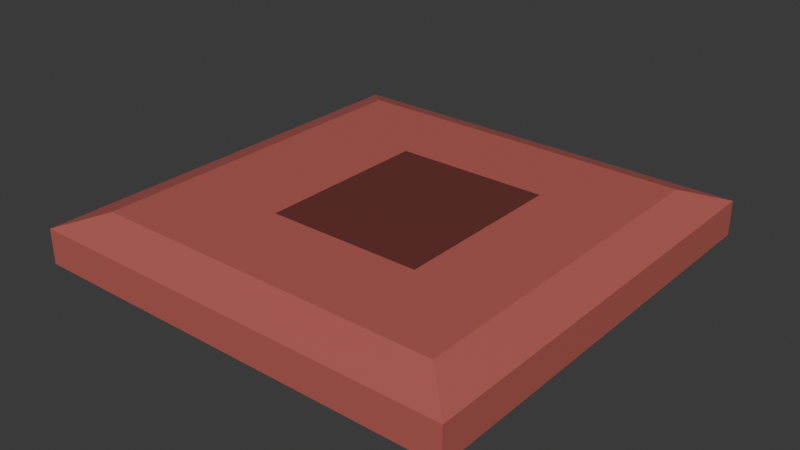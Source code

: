 # Source: redpressure_plate.blend  (saved by Blender 5.0.118; exported with 4.5.12 LTS)
import bpy
from mathutils import Matrix  # noqa: F401  (used for matrix-valued properties, if any)

bpy.ops.wm.read_factory_settings(use_empty=True)
scene = bpy.context.scene
scene.name = 'Scene'

# ---- collections
col_collection = bpy.data.collections.new('Collection'); scene.collection.children.link(col_collection)

# ---- materials (node trees are filled in below, after node groups)
mat_material = bpy.data.materials.new('Material')
mat_material.alpha_threshold = 0.0
mat_material.use_backface_culling_lightprobe_volume = False
mat_material.roughness = 0.5
mat_material.line_color = (0.0, 0.0, 0.0, 1.0)
mat_material_001 = bpy.data.materials.new('Material.001')

# ---- material node trees
mat_material.use_nodes = True; mat_material.node_tree.nodes.clear()
_N = mat_material.node_tree.nodes; _L = mat_material.node_tree.links
n0 = _N.new('ShaderNodeOutputMaterial'); n0.name = 'Material Output'; n0.location = (200, 100)
n1 = _N.new('ShaderNodeBsdfPrincipled'); n1.name = 'Principled BSDF'; n1.location = (-200, 100)
n1.inputs[0].default_value = (0.4852, 0.117, 0.09759, 1.0)
_L.new(n1.outputs[0], n0.inputs[0])
n0.is_active_output = True
mat_material_001.use_nodes = True; mat_material_001.node_tree.nodes.clear()
_N = mat_material_001.node_tree.nodes; _L = mat_material_001.node_tree.links
n0 = _N.new('ShaderNodeBsdfPrincipled'); n0.name = 'Principled BSDF'; n0.location = (-200, 100)
n0.inputs[0].default_value = (0.1529, 0.0356, 0.0319, 1.0)
n1 = _N.new('ShaderNodeOutputMaterial'); n1.name = 'Material Output'; n1.location = (200, 100)
_L.new(n0.outputs[0], n1.inputs[0])
n1.is_active_output = True

# ---- world
world_world = bpy.data.worlds.new('World'); scene.world = world_world
world_world.use_nodes = True; world_world.node_tree.nodes.clear()
_N = world_world.node_tree.nodes; _L = world_world.node_tree.links
n0 = _N.new('ShaderNodeOutputWorld'); n0.name = 'World Output'; n0.location = (200, 100)
n1 = _N.new('ShaderNodeBackground'); n1.name = 'Background'; n1.location = (-200, 100)
n1.inputs[0].default_value = (0.05088, 0.05088, 0.05088, 1.0)
_L.new(n1.outputs[0], n0.inputs[0])
n0.is_active_output = True
world_world.color = (0.05088, 0.05088, 0.05088)
world_world.sun_shadow_jitter_overblur = 0.0

# ---- meshes
me_cube = bpy.data.meshes.new('Cube')
me_cube.from_pydata([(1.0, 1.0, -1.178), (1.0, -1.0, -1.178), (-1.0, 1.0, -1.178), (-1.0, -1.0, -1.178), (1.0, 1.0, 0.6435), (1.0, -1.0, 0.6435), (-1.0, 1.0, 0.6435), (-1.0, -1.0, 0.6435), (0.8218, 0.8218, 1.369), (0.8218, -0.8219, 1.369), (-0.8218, 0.8218, 1.369), (-0.8218, -0.8219, 1.369), (-1.609e-06, -0.8219, 1.369), (0.8218, -2.015e-05, 1.369), (-0.8218, -2.015e-05, 1.369), (-1.609e-06, 0.8218, 1.369), (-1.609e-06, -2.015e-05, 1.369), (-0.4109, -0.8219, 1.369), (0.8218, -0.4109, 1.369), (-0.8218, 0.4109, 1.369), (0.4109, 0.8218, 1.369), (0.4109, -0.8219, 1.369), (0.8218, 0.4109, 1.369), (-0.8218, -0.4109, 1.369), (-0.4109, 0.8218, 1.369), (-1.609e-06, 0.4109, 1.369), (-1.609e-06, -0.4109, 1.369), (-0.4109, -2.015e-05, 1.369), (0.4109, -2.015e-05, 1.369), (0.4109, -0.4109, 1.369), (-0.4109, -0.4109, 1.369), (-0.4109, 0.4109, 1.369), (0.4109, 0.4109, 1.369), (-0.6164, -0.8219, 1.369), (0.8218, -0.6164, 1.369), (-0.8218, 0.6164, 1.369), (0.6164, 0.8218, 1.369), (0.2055, -0.8219, 1.369), (0.8218, 0.2054, 1.369), (-0.8218, -0.2055, 1.369), (-0.2055, 0.8218, 1.369), (-1.609e-06, 0.6164, 1.369), (-1.609e-06, -0.2055, 1.369), (-0.6164, -2.015e-05, 1.369), (0.2055, -2.015e-05, 1.369), (-0.2055, -0.8219, 1.369), (0.8218, -0.2055, 1.369), (-0.8218, 0.2054, 1.369), (0.2055, 0.8218, 1.369), (0.6164, -0.8219, 1.369), (0.8218, 0.6164, 1.369), (-0.8218, -0.6164, 1.369), (-0.6164, 0.8218, 1.369), (-1.609e-06, 0.2054, 1.369), (-1.609e-06, -0.6164, 1.369), (-0.2055, -2.015e-05, 1.369), (0.6164, -2.015e-05, 1.369), (0.4109, -0.2055, 1.369), (0.4109, -0.6164, 1.369), (0.2055, -0.4109, 1.369), (0.6164, -0.4109, 1.369), (-0.4109, -0.2055, 1.369), (-0.4109, -0.6164, 1.369), (-0.6164, -0.4109, 1.369), (-0.2055, -0.4109, 1.369), (-0.4109, 0.6164, 1.369), (-0.4109, 0.2054, 1.369), (-0.6164, 0.4109, 1.369), (-0.2055, 0.4109, 1.369), (0.4109, 0.6164, 1.369), (0.4109, 0.2054, 1.369), (0.2055, 0.4109, 1.369), (0.6164, 0.4109, 1.369), (0.6164, 0.2054, 1.369), (0.2055, 0.2054, 1.369), (0.2055, 0.6164, 1.369), (-0.2055, 0.2054, 1.369), (-0.6164, 0.2054, 1.369), (-0.6164, 0.6164, 1.369), (-0.2055, -0.6164, 1.369), (-0.6164, -0.6164, 1.369), (-0.6164, -0.2055, 1.369), (0.6164, -0.6164, 1.369), (0.2055, -0.6164, 1.369), (0.2055, -0.2055, 1.369), (0.6164, -0.2055, 1.369), (-0.2055, -0.2055, 1.369), (-0.2055, 0.6164, 1.369), (0.6164, 0.6164, 1.369), (-0.7191, -0.8219, 1.369), (0.8218, -0.7191, 1.369), (-0.8218, 0.7191, 1.369), (0.7191, 0.8218, 1.369), (0.1027, -0.8219, 1.369), (0.8218, 0.1027, 1.369), (-0.8218, -0.1028, 1.369), (-0.1027, 0.8218, 1.369), (-1.609e-06, 0.7191, 1.369), (-1.609e-06, -0.1028, 1.369), (-0.7191, -2.015e-05, 1.369), (0.1027, -2.015e-05, 1.369), (-0.3082, -0.8219, 1.369), (0.8218, -0.3082, 1.369), (-0.8218, 0.3082, 1.369), (0.3082, 0.8218, 1.369), (0.5137, -0.8219, 1.369), (0.8218, 0.5136, 1.369), (-0.8218, -0.5137, 1.369), (-0.5137, 0.8218, 1.369), (-1.609e-06, 0.3082, 1.369), (-1.609e-06, -0.5137, 1.369), (-0.3082, -2.015e-05, 1.369), (0.5137, -2.015e-05, 1.369), (0.4109, -0.1028, 1.369), (0.4109, -0.5137, 1.369), (0.1027, -0.4109, 1.369), (0.5137, -0.4109, 1.369), (-0.4109, -0.1028, 1.369), (-0.4109, -0.5137, 1.369), (-0.7191, -0.4109, 1.369), (-0.3082, -0.4109, 1.369), (-0.4109, 0.7191, 1.369), (-0.4109, 0.3082, 1.369), (-0.7191, 0.4109, 1.369), (-0.3082, 0.4109, 1.369), (0.4109, 0.7191, 1.369), (0.4109, 0.3082, 1.369), (0.1027, 0.4109, 1.369), (0.5137, 0.4109, 1.369), (-0.5137, -0.8219, 1.369), (0.8218, -0.5137, 1.369), (-0.8218, 0.5136, 1.369), (0.5137, 0.8218, 1.369), (0.3082, -0.8219, 1.369), (0.8218, 0.3082, 1.369), (-0.8218, -0.3082, 1.369), (-0.3082, 0.8218, 1.369), (-1.609e-06, 0.5136, 1.369), (-1.609e-06, -0.3082, 1.369), (-0.5137, -2.015e-05, 1.369), (0.3082, -2.015e-05, 1.369), (-0.1027, -0.8219, 1.369), (0.8218, -0.1028, 1.369), (-0.8218, 0.1027, 1.369), (0.1027, 0.8218, 1.369), (0.7191, -0.8219, 1.369), (0.8218, 0.7191, 1.369), (-0.8218, -0.7191, 1.369), (-0.7191, 0.8218, 1.369), (-1.609e-06, 0.1027, 1.369), (-1.609e-06, -0.7191, 1.369), (-0.1027, -2.015e-05, 1.369), (0.7191, -2.015e-05, 1.369), (0.4109, -0.3082, 1.369), (0.4109, -0.7191, 1.369), (0.3082, -0.4109, 1.369), (0.7191, -0.4109, 1.369), (-0.4109, -0.3082, 1.369), (-0.4109, -0.7191, 1.369), (-0.5137, -0.4109, 1.369), (-0.1027, -0.4109, 1.369), (-0.4109, 0.5136, 1.369), (-0.4109, 0.1027, 1.369), (-0.5137, 0.4109, 1.369), (-0.1027, 0.4109, 1.369), (0.4109, 0.5136, 1.369), (0.4109, 0.1027, 1.369), (0.3082, 0.4109, 1.369), (0.7191, 0.4109, 1.369), (0.6164, 0.3082, 1.369), (0.6164, 0.1027, 1.369), (0.5137, 0.2054, 1.369), (0.7191, 0.2054, 1.369), (0.2055, 0.3082, 1.369), (0.2055, 0.1027, 1.369), (0.1027, 0.2054, 1.369), (0.3082, 0.2054, 1.369), (0.2055, 0.7191, 1.369), (0.2055, 0.5136, 1.369), (0.1027, 0.6164, 1.369), (0.3082, 0.6164, 1.369), (-0.2055, 0.3082, 1.369), (-0.2055, 0.1027, 1.369), (-0.3082, 0.2054, 1.369), (-0.1027, 0.2054, 1.369), (-0.6164, 0.3082, 1.369), (-0.6164, 0.1027, 1.369), (-0.7191, 0.2054, 1.369), (-0.5137, 0.2054, 1.369), (-0.6164, 0.7191, 1.369), (-0.6164, 0.5136, 1.369), (-0.7191, 0.6164, 1.369), (-0.5137, 0.6164, 1.369), (-0.2055, -0.5137, 1.369), (-0.2055, -0.7191, 1.369), (-0.3082, -0.6164, 1.369), (-0.1027, -0.6164, 1.369), (-0.6164, -0.5137, 1.369), (-0.6164, -0.7191, 1.369), (-0.7191, -0.6164, 1.369), (-0.5137, -0.6164, 1.369), (-0.6164, -0.1028, 1.369), (-0.6164, -0.3082, 1.369), (-0.7191, -0.2055, 1.369), (-0.5137, -0.2055, 1.369), (0.6164, -0.5137, 1.369), (0.6164, -0.7191, 1.369), (0.5137, -0.6164, 1.369), (0.7191, -0.6164, 1.369), (0.2055, -0.5137, 1.369), (0.2055, -0.7191, 1.369), (0.1027, -0.6164, 1.369), (0.3082, -0.6164, 1.369), (0.2055, -0.1028, 1.369), (0.2055, -0.3082, 1.369), (0.1027, -0.2055, 1.369), (0.3082, -0.2055, 1.369), (0.6164, -0.1028, 1.369), (0.6164, -0.3082, 1.369), (0.5137, -0.2055, 1.369), (0.7191, -0.2055, 1.369), (-0.2055, -0.1028, 1.369), (-0.2055, -0.3082, 1.369), (-0.3082, -0.2055, 1.369), (-0.1027, -0.2055, 1.369), (-0.2055, 0.7191, 1.369), (-0.2055, 0.5136, 1.369), (-0.3082, 0.6164, 1.369), (-0.1027, 0.6164, 1.369), (0.6164, 0.7191, 1.369), (0.6164, 0.5136, 1.369), (0.5137, 0.6164, 1.369), (0.7191, 0.6164, 1.369), (0.7191, 0.5136, 1.369), (0.5137, 0.5136, 1.369), (0.5137, 0.7191, 1.369), (-0.1027, 0.5136, 1.369), (-0.3082, 0.5136, 1.369), (-0.3082, 0.7191, 1.369), (-0.1027, -0.3082, 1.369), (-0.3082, -0.3082, 1.369), (-0.3082, -0.1028, 1.369), (0.7191, -0.3082, 1.369), (0.5137, -0.3082, 1.369), (0.5137, -0.1028, 1.369), (0.3082, -0.3082, 1.369), (0.1027, -0.3082, 1.369), (0.1027, -0.1028, 1.369), (0.3082, -0.7191, 1.369), (0.1027, -0.7191, 1.369), (0.1027, -0.5137, 1.369), (0.7191, -0.7191, 1.369), (0.5137, -0.7191, 1.369), (0.5137, -0.5137, 1.369), (-0.5137, -0.3082, 1.369), (-0.7191, -0.3082, 1.369), (-0.7191, -0.1028, 1.369), (-0.5137, -0.7191, 1.369), (-0.7191, -0.7191, 1.369), (-0.7191, -0.5137, 1.369), (-0.1027, -0.7191, 1.369), (-0.3082, -0.7191, 1.369), (-0.3082, -0.5137, 1.369), (-0.5137, 0.5136, 1.369), (-0.7191, 0.5136, 1.369), (-0.7191, 0.7191, 1.369), (-0.5137, 0.1027, 1.369), (-0.7191, 0.1027, 1.369), (-0.7191, 0.3082, 1.369), (-0.1027, 0.1027, 1.369), (-0.3082, 0.1027, 1.369), (-0.3082, 0.3082, 1.369), (0.3082, 0.5136, 1.369), (0.1027, 0.5136, 1.369), (0.1027, 0.7191, 1.369), (0.3082, 0.1027, 1.369), (0.1027, 0.1027, 1.369), (0.1027, 0.3082, 1.369), (0.7191, 0.1027, 1.369), (0.5137, 0.1027, 1.369), (0.5137, 0.3082, 1.369), (0.7191, 0.3082, 1.369), (0.3082, 0.3082, 1.369), (0.3082, 0.7191, 1.369), (-0.1027, 0.3082, 1.369), (-0.5137, 0.3082, 1.369), (-0.5137, 0.7191, 1.369), (-0.1027, -0.5137, 1.369), (-0.5137, -0.5137, 1.369), (-0.5137, -0.1028, 1.369), (0.7191, -0.5137, 1.369), (0.3082, -0.5137, 1.369), (0.3082, -0.1028, 1.369), (0.7191, -0.1028, 1.369), (-0.1027, -0.1028, 1.369), (-0.1027, 0.7191, 1.369), (0.7191, 0.7191, 1.369)], [], [(2, 0, 1, 3), (9, 145, 49, 105, 21, 133, 37, 93, 12, 141, 45, 101, 17, 129, 33, 89, 11, 7, 5), (8, 146, 50, 106, 22, 134, 38, 94, 13, 142, 46, 102, 18, 130, 34, 90, 9, 5, 4), (11, 147, 51, 107, 23, 135, 39, 95, 14, 143, 47, 103, 19, 131, 35, 91, 10, 6, 7), (10, 148, 52, 108, 24, 136, 40, 96, 15, 144, 48, 104, 20, 132, 36, 92, 8, 4, 6), (2, 6, 4, 0), (0, 4, 5, 1), (296, 146, 8, 92), (1, 5, 7, 3), (3, 7, 6, 2), (295, 97, 15, 96), (294, 98, 16, 151), (293, 142, 13, 152), (292, 113, 28, 140), (291, 114, 29, 155), (290, 130, 18, 156), (289, 117, 27, 139), (288, 118, 30, 159), (287, 110, 26, 160), (286, 121, 24, 108), (285, 122, 31, 163), (284, 109, 25, 164), (283, 125, 20, 104), (282, 126, 32, 167), (281, 134, 22, 168), (280, 169, 72, 128), (279, 170, 73, 171), (278, 94, 38, 172), (277, 173, 71, 127), (276, 174, 74, 175), (275, 166, 70, 176), (274, 177, 48, 144), (273, 178, 75, 179), (272, 165, 69, 180), (271, 181, 68, 124), (270, 182, 76, 183), (269, 149, 53, 184), (268, 185, 67, 123), (267, 186, 77, 187), (266, 162, 66, 188), (265, 189, 52, 148), (264, 190, 78, 191), (263, 161, 65, 192), (262, 193, 64, 120), (261, 194, 79, 195), (260, 150, 54, 196), (259, 197, 63, 119), (258, 198, 80, 199), (257, 158, 62, 200), (256, 201, 43, 99), (255, 202, 81, 203), (254, 157, 61, 204), (253, 205, 60, 116), (252, 206, 82, 207), (251, 90, 34, 208), (250, 209, 59, 115), (249, 210, 83, 211), (248, 154, 58, 212), (247, 213, 44, 100), (246, 214, 84, 215), (245, 153, 57, 216), (244, 217, 56, 112), (243, 218, 85, 219), (242, 102, 46, 220), (241, 221, 55, 111), (240, 222, 86, 223), (239, 138, 42, 224), (238, 225, 40, 136), (237, 226, 87, 227), (236, 137, 41, 228), (235, 229, 36, 132), (234, 230, 88, 231), (233, 106, 50, 232), (230, 233, 232, 88), (72, 168, 233, 230), (168, 22, 106, 233), (165, 234, 231, 69), (32, 128, 234, 165), (128, 72, 230, 234), (125, 235, 132, 20), (69, 231, 235, 125), (231, 88, 229, 235), (226, 236, 228, 87), (68, 164, 236, 226), (164, 25, 137, 236), (161, 237, 227, 65), (31, 124, 237, 161), (124, 68, 226, 237), (121, 238, 136, 24), (65, 227, 238, 121), (227, 87, 225, 238), (222, 239, 224, 86), (64, 160, 239, 222), (160, 26, 138, 239), (157, 240, 223, 61), (30, 120, 240, 157), (120, 64, 222, 240), (117, 241, 111, 27), (61, 223, 241, 117), (223, 86, 221, 241), (218, 242, 220, 85), (60, 156, 242, 218), (156, 18, 102, 242), (153, 243, 219, 57), (29, 116, 243, 153), (116, 60, 218, 243), (113, 244, 112, 28), (57, 219, 244, 113), (219, 85, 217, 244), (214, 245, 216, 84), (59, 155, 245, 214), (155, 29, 153, 245), (138, 246, 215, 42), (26, 115, 246, 138), (115, 59, 214, 246), (98, 247, 100, 16), (42, 215, 247, 98), (215, 84, 213, 247), (210, 248, 212, 83), (37, 133, 248, 210), (133, 21, 154, 248), (150, 249, 211, 54), (12, 93, 249, 150), (93, 37, 210, 249), (110, 250, 115, 26), (54, 211, 250, 110), (211, 83, 209, 250), (206, 251, 208, 82), (49, 145, 251, 206), (145, 9, 90, 251), (154, 252, 207, 58), (21, 105, 252, 154), (105, 49, 206, 252), (114, 253, 116, 29), (58, 207, 253, 114), (207, 82, 205, 253), (202, 254, 204, 81), (63, 159, 254, 202), (159, 30, 157, 254), (135, 255, 203, 39), (23, 119, 255, 135), (119, 63, 202, 255), (95, 256, 99, 14), (39, 203, 256, 95), (203, 81, 201, 256), (198, 257, 200, 80), (33, 129, 257, 198), (129, 17, 158, 257), (147, 258, 199, 51), (11, 89, 258, 147), (89, 33, 198, 258), (107, 259, 119, 23), (51, 199, 259, 107), (199, 80, 197, 259), (194, 260, 196, 79), (45, 141, 260, 194), (141, 12, 150, 260), (158, 261, 195, 62), (17, 101, 261, 158), (101, 45, 194, 261), (118, 262, 120, 30), (62, 195, 262, 118), (195, 79, 193, 262), (190, 263, 192, 78), (67, 163, 263, 190), (163, 31, 161, 263), (131, 264, 191, 35), (19, 123, 264, 131), (123, 67, 190, 264), (91, 265, 148, 10), (35, 191, 265, 91), (191, 78, 189, 265), (186, 266, 188, 77), (43, 139, 266, 186), (139, 27, 162, 266), (143, 267, 187, 47), (14, 99, 267, 143), (99, 43, 186, 267), (103, 268, 123, 19), (47, 187, 268, 103), (187, 77, 185, 268), (182, 269, 184, 76), (55, 151, 269, 182), (151, 16, 149, 269), (162, 270, 183, 66), (27, 111, 270, 162), (111, 55, 182, 270), (122, 271, 124, 31), (66, 183, 271, 122), (183, 76, 181, 271), (178, 272, 180, 75), (71, 167, 272, 178), (167, 32, 165, 272), (137, 273, 179, 41), (25, 127, 273, 137), (127, 71, 178, 273), (97, 274, 144, 15), (41, 179, 274, 97), (179, 75, 177, 274), (174, 275, 176, 74), (44, 140, 275, 174), (140, 28, 166, 275), (149, 276, 175, 53), (16, 100, 276, 149), (100, 44, 174, 276), (109, 277, 127, 25), (53, 175, 277, 109), (175, 74, 173, 277), (170, 278, 172, 73), (56, 152, 278, 170), (152, 13, 94, 278), (166, 279, 171, 70), (28, 112, 279, 166), (112, 56, 170, 279), (126, 280, 128, 32), (70, 171, 280, 126), (171, 73, 169, 280), (169, 281, 168, 72), (73, 172, 281, 169), (172, 38, 134, 281), (173, 282, 167, 71), (74, 176, 282, 173), (176, 70, 126, 282), (177, 283, 104, 48), (75, 180, 283, 177), (180, 69, 125, 283), (181, 284, 164, 68), (76, 184, 284, 181), (184, 53, 109, 284), (185, 285, 163, 67), (77, 188, 285, 185), (188, 66, 122, 285), (189, 286, 108, 52), (78, 192, 286, 189), (192, 65, 121, 286), (193, 287, 160, 64), (79, 196, 287, 193), (196, 54, 110, 287), (197, 288, 159, 63), (80, 200, 288, 197), (200, 62, 118, 288), (201, 289, 139, 43), (81, 204, 289, 201), (204, 61, 117, 289), (205, 290, 156, 60), (82, 208, 290, 205), (208, 34, 130, 290), (209, 291, 155, 59), (83, 212, 291, 209), (212, 58, 114, 291), (213, 292, 140, 44), (84, 216, 292, 213), (216, 57, 113, 292), (217, 293, 152, 56), (85, 220, 293, 217), (220, 46, 142, 293), (221, 294, 151, 55), (86, 224, 294, 221), (224, 42, 98, 294), (225, 295, 96, 40), (87, 228, 295, 225), (228, 41, 97, 295), (229, 296, 92, 36), (88, 232, 296, 229), (232, 50, 146, 296)])
me_cube.polygons.foreach_set('material_index', [0, 0, 0, 0, 0, 0, 0, 0, 0, 0, 0, 1, 0, 1, 0, 0, 0, 0, 0, 0, 0, 1, 0, 1, 0, 0, 0, 0, 1, 1, 1, 0, 0, 0, 1, 1, 1, 0, 0, 0, 0, 0, 0, 0, 0, 0, 0, 0, 0, 0, 0, 0, 0, 0, 0, 0, 0, 0, 1, 1, 1, 0, 0, 0, 1, 1, 1, 0, 0, 0, 0, 0, 0, 0, 0, 0, 0, 0, 0, 0, 0, 0, 0, 0, 0, 0, 0, 0, 0, 0, 0, 1, 1, 1, 0, 0, 1, 0, 0, 1, 0, 0, 0, 0, 0, 0, 0, 0, 0, 1, 1, 1, 1, 1, 1, 1, 1, 1, 0, 0, 0, 0, 0, 0, 0, 0, 0, 0, 0, 0, 0, 0, 0, 0, 0, 0, 0, 0, 0, 0, 0, 0, 0, 0, 0, 0, 0, 0, 0, 0, 0, 0, 0, 0, 0, 0, 0, 0, 0, 0, 0, 0, 0, 0, 0, 0, 0, 0, 0, 0, 0, 0, 0, 0, 0, 0, 0, 0, 0, 0, 0, 1, 1, 1, 0, 0, 1, 0, 0, 1, 0, 0, 0, 0, 0, 0, 0, 0, 0, 1, 1, 1, 1, 1, 1, 1, 1, 1, 0, 0, 0, 0, 0, 0, 0, 0, 0, 0, 0, 0, 1, 1, 1, 0, 0, 0, 1, 1, 1, 0, 0, 0, 0, 0, 0, 0, 0, 0, 0, 0, 0, 0, 0, 0, 0, 0, 0, 0, 0, 0, 1, 1, 1, 0, 0, 0, 1, 1, 1, 0, 0, 0, 0, 0, 0])
_uv = me_cube.uv_layers.new(name='UVMap')
_uv.uv.foreach_set('vector', [0.125, 0.5, 0.375, 0.5, 0.375, 0.75, 0.125, 0.75, 0.6473, 0.7277, 0.6601, 0.7277, 0.673, 0.7277, 0.6858, 0.7277, 0.6986, 0.7277, 0.7115, 0.7277, 0.7243, 0.7277, 0.7372, 0.7277, 0.75, 0.7277, 0.7628, 0.7277, 0.7757, 0.7277, 0.7885, 0.7277, 0.8014, 0.7277, 0.8142, 0.7277, 0.827, 0.7277, 0.8399, 0.7277, 0.8527, 0.7277, 0.875, 0.75, 0.6083, 0.75, 0.6473, 0.5223, 0.6473, 0.5351, 0.6473, 0.548, 0.6473, 0.5608, 0.6473, 0.5736, 0.6473, 0.5865, 0.6473, 0.5993, 0.6473, 0.6122, 0.6473, 0.625, 0.6473, 0.6378, 0.6473, 0.6507, 0.6473, 0.6635, 0.6473, 0.6764, 0.6473, 0.6892, 0.6473, 0.702, 0.6473, 0.7149, 0.6473, 0.7277, 0.6083, 0.75, 0.6083, 0.5, 0.8527, 0.7277, 0.8527, 0.7149, 0.8527, 0.702, 0.8527, 0.6892, 0.8527, 0.6764, 0.8527, 0.6635, 0.8527, 0.6507, 0.8527, 0.6378, 0.8527, 0.625, 0.8527, 0.6122, 0.8527, 0.5993, 0.8527, 0.5865, 0.8527, 0.5736, 0.8527, 0.5608, 0.8527, 0.548, 0.8527, 0.5351, 0.8527, 0.5223, 0.875, 0.5, 0.875, 0.75, 0.8527, 0.5223, 0.8399, 0.5223, 0.827, 0.5223, 0.8142, 0.5223, 0.8014, 0.5223, 0.7885, 0.5223, 0.7757, 0.5223, 0.7628, 0.5223, 0.75, 0.5223, 0.7372, 0.5223, 0.7243, 0.5223, 0.7115, 0.5223, 0.6986, 0.5223, 0.6858, 0.5223, 0.673, 0.5223, 0.6601, 0.5223, 0.6473, 0.5223, 0.6083, 0.5, 0.875, 0.5, 0.375, 0.25, 0.6027, 0.25, 0.6083, 0.5, 0.375, 0.5, 0.375, 0.5, 0.6083, 0.5, 0.6083, 0.75, 0.375, 0.75, 0.6601, 0.5351, 0.6473, 0.5351, 0.6473, 0.5223, 0.6601, 0.5223, 0.375, 0.75, 0.6083, 0.75, 0.6027, 1.0, 0.375, 1.0, 0.375, 0.0, 0.6027, 0.0, 0.6027, 0.25, 0.375, 0.25, 0.7628, 0.5351, 0.75, 0.5351, 0.75, 0.5223, 0.7628, 0.5223, 0.7628, 0.6378, 0.75, 0.6378, 0.75, 0.625, 0.7628, 0.625, 0.6601, 0.6378, 0.6473, 0.6378, 0.6473, 0.625, 0.6601, 0.625, 0.7115, 0.6378, 0.6986, 0.6378, 0.6986, 0.625, 0.7115, 0.625, 0.7115, 0.6892, 0.6986, 0.6892, 0.6986, 0.6764, 0.7115, 0.6764, 0.6601, 0.6892, 0.6473, 0.6892, 0.6473, 0.6764, 0.6601, 0.6764, 0.8142, 0.6378, 0.8014, 0.6378, 0.8014, 0.625, 0.8142, 0.625, 0.8142, 0.6892, 0.8014, 0.6892, 0.8014, 0.6764, 0.8142, 0.6764, 0.7628, 0.6892, 0.75, 0.6892, 0.75, 0.6764, 0.7628, 0.6764, 0.8142, 0.5351, 0.8014, 0.5351, 0.8014, 0.5223, 0.8142, 0.5223, 0.8142, 0.5865, 0.8014, 0.5865, 0.8014, 0.5736, 0.8142, 0.5736, 0.7628, 0.5865, 0.75, 0.5865, 0.75, 0.5736, 0.7628, 0.5736, 0.7115, 0.5351, 0.6986, 0.5351, 0.6986, 0.5223, 0.7115, 0.5223, 0.7115, 0.5865, 0.6986, 0.5865, 0.6986, 0.5736, 0.7115, 0.5736, 0.6601, 0.5865, 0.6473, 0.5865, 0.6473, 0.5736, 0.6601, 0.5736, 0.6858, 0.5865, 0.673, 0.5865, 0.673, 0.5736, 0.6858, 0.5736, 0.6858, 0.6122, 0.673, 0.6122, 0.673, 0.5993, 0.6858, 0.5993, 0.6601, 0.6122, 0.6473, 0.6122, 0.6473, 0.5993, 0.6601, 0.5993, 0.7372, 0.5865, 0.7243, 0.5865, 0.7243, 0.5736, 0.7372, 0.5736, 0.7372, 0.6122, 0.7243, 0.6122, 0.7243, 0.5993, 0.7372, 0.5993, 0.7115, 0.6122, 0.6986, 0.6122, 0.6986, 0.5993, 0.7115, 0.5993, 0.7372, 0.5351, 0.7243, 0.5351, 0.7243, 0.5223, 0.7372, 0.5223, 0.7372, 0.5608, 0.7243, 0.5608, 0.7243, 0.548, 0.7372, 0.548, 0.7115, 0.5608, 0.6986, 0.5608, 0.6986, 0.548, 0.7115, 0.548, 0.7885, 0.5865, 0.7757, 0.5865, 0.7757, 0.5736, 0.7885, 0.5736, 0.7885, 0.6122, 0.7757, 0.6122, 0.7757, 0.5993, 0.7885, 0.5993, 0.7628, 0.6122, 0.75, 0.6122, 0.75, 0.5993, 0.7628, 0.5993, 0.8399, 0.5865, 0.827, 0.5865, 0.827, 0.5736, 0.8399, 0.5736, 0.8399, 0.6122, 0.827, 0.6122, 0.827, 0.5993, 0.8399, 0.5993, 0.8142, 0.6122, 0.8014, 0.6122, 0.8014, 0.5993, 0.8142, 0.5993, 0.8399, 0.5351, 0.827, 0.5351, 0.827, 0.5223, 0.8399, 0.5223, 0.8399, 0.5608, 0.827, 0.5608, 0.827, 0.548, 0.8399, 0.548, 0.8142, 0.5608, 0.8014, 0.5608, 0.8014, 0.548, 0.8142, 0.548, 0.7885, 0.6892, 0.7757, 0.6892, 0.7757, 0.6764, 0.7885, 0.6764, 0.7885, 0.7149, 0.7757, 0.7149, 0.7757, 0.702, 0.7885, 0.702, 0.7628, 0.7149, 0.75, 0.7149, 0.75, 0.702, 0.7628, 0.702, 0.8399, 0.6892, 0.827, 0.6892, 0.827, 0.6764, 0.8399, 0.6764, 0.8399, 0.7149, 0.827, 0.7149, 0.827, 0.702, 0.8399, 0.702, 0.8142, 0.7149, 0.8014, 0.7149, 0.8014, 0.702, 0.8142, 0.702, 0.8399, 0.6378, 0.827, 0.6378, 0.827, 0.625, 0.8399, 0.625, 0.8399, 0.6635, 0.827, 0.6635, 0.827, 0.6507, 0.8399, 0.6507, 0.8142, 0.6635, 0.8014, 0.6635, 0.8014, 0.6507, 0.8142, 0.6507, 0.6858, 0.6892, 0.673, 0.6892, 0.673, 0.6764, 0.6858, 0.6764, 0.6858, 0.7149, 0.673, 0.7149, 0.673, 0.702, 0.6858, 0.702, 0.6601, 0.7149, 0.6473, 0.7149, 0.6473, 0.702, 0.6601, 0.702, 0.7372, 0.6892, 0.7243, 0.6892, 0.7243, 0.6764, 0.7372, 0.6764, 0.7372, 0.7149, 0.7243, 0.7149, 0.7243, 0.702, 0.7372, 0.702, 0.7115, 0.7149, 0.6986, 0.7149, 0.6986, 0.702, 0.7115, 0.702, 0.7372, 0.6378, 0.7243, 0.6378, 0.7243, 0.625, 0.7372, 0.625, 0.7372, 0.6635, 0.7243, 0.6635, 0.7243, 0.6507, 0.7372, 0.6507, 0.7115, 0.6635, 0.6986, 0.6635, 0.6986, 0.6507, 0.7115, 0.6507, 0.6858, 0.6378, 0.673, 0.6378, 0.673, 0.625, 0.6858, 0.625, 0.6858, 0.6635, 0.673, 0.6635, 0.673, 0.6507, 0.6858, 0.6507, 0.6601, 0.6635, 0.6473, 0.6635, 0.6473, 0.6507, 0.6601, 0.6507, 0.7885, 0.6378, 0.7757, 0.6378, 0.7757, 0.625, 0.7885, 0.625, 0.7885, 0.6635, 0.7757, 0.6635, 0.7757, 0.6507, 0.7885, 0.6507, 0.7628, 0.6635, 0.75, 0.6635, 0.75, 0.6507, 0.7628, 0.6507, 0.7885, 0.5351, 0.7757, 0.5351, 0.7757, 0.5223, 0.7885, 0.5223, 0.7885, 0.5608, 0.7757, 0.5608, 0.7757, 0.548, 0.7885, 0.548, 0.7628, 0.5608, 0.75, 0.5608, 0.75, 0.548, 0.7628, 0.548, 0.6858, 0.5351, 0.673, 0.5351, 0.673, 0.5223, 0.6858, 0.5223, 0.6858, 0.5608, 0.673, 0.5608, 0.673, 0.548, 0.6858, 0.548, 0.6601, 0.5608, 0.6473, 0.5608, 0.6473, 0.548, 0.6601, 0.548, 0.673, 0.5608, 0.6601, 0.5608, 0.6601, 0.548, 0.673, 0.548, 0.673, 0.5736, 0.6601, 0.5736, 0.6601, 0.5608, 0.673, 0.5608, 0.6601, 0.5736, 0.6473, 0.5736, 0.6473, 0.5608, 0.6601, 0.5608, 0.6986, 0.5608, 0.6858, 0.5608, 0.6858, 0.548, 0.6986, 0.548, 0.6986, 0.5736, 0.6858, 0.5736, 0.6858, 0.5608, 0.6986, 0.5608, 0.6858, 0.5736, 0.673, 0.5736, 0.673, 0.5608, 0.6858, 0.5608, 0.6986, 0.5351, 0.6858, 0.5351, 0.6858, 0.5223, 0.6986, 0.5223, 0.6986, 0.548, 0.6858, 0.548, 0.6858, 0.5351, 0.6986, 0.5351, 0.6858, 0.548, 0.673, 0.548, 0.673, 0.5351, 0.6858, 0.5351, 0.7757, 0.5608, 0.7628, 0.5608, 0.7628, 0.548, 0.7757, 0.548, 0.7757, 0.5736, 0.7628, 0.5736, 0.7628, 0.5608, 0.7757, 0.5608, 0.7628, 0.5736, 0.75, 0.5736, 0.75, 0.5608, 0.7628, 0.5608, 0.8014, 0.5608, 0.7885, 0.5608, 0.7885, 0.548, 0.8014, 0.548, 0.8014, 0.5736, 0.7885, 0.5736, 0.7885, 0.5608, 0.8014, 0.5608, 0.7885, 0.5736, 0.7757, 0.5736, 0.7757, 0.5608, 0.7885, 0.5608, 0.8014, 0.5351, 0.7885, 0.5351, 0.7885, 0.5223, 0.8014, 0.5223, 0.8014, 0.548, 0.7885, 0.548, 0.7885, 0.5351, 0.8014, 0.5351, 0.7885, 0.548, 0.7757, 0.548, 0.7757, 0.5351, 0.7885, 0.5351, 0.7757, 0.6635, 0.7628, 0.6635, 0.7628, 0.6507, 0.7757, 0.6507, 0.7757, 0.6764, 0.7628, 0.6764, 0.7628, 0.6635, 0.7757, 0.6635, 0.7628, 0.6764, 0.75, 0.6764, 0.75, 0.6635, 0.7628, 0.6635, 0.8014, 0.6635, 0.7885, 0.6635, 0.7885, 0.6507, 0.8014, 0.6507, 0.8014, 0.6764, 0.7885, 0.6764, 0.7885, 0.6635, 0.8014, 0.6635, 0.7885, 0.6764, 0.7757, 0.6764, 0.7757, 0.6635, 0.7885, 0.6635, 0.8014, 0.6378, 0.7885, 0.6378, 0.7885, 0.625, 0.8014, 0.625, 0.8014, 0.6507, 0.7885, 0.6507, 0.7885, 0.6378, 0.8014, 0.6378, 0.7885, 0.6507, 0.7757, 0.6507, 0.7757, 0.6378, 0.7885, 0.6378, 0.673, 0.6635, 0.6601, 0.6635, 0.6601, 0.6507, 0.673, 0.6507, 0.673, 0.6764, 0.6601, 0.6764, 0.6601, 0.6635, 0.673, 0.6635, 0.6601, 0.6764, 0.6473, 0.6764, 0.6473, 0.6635, 0.6601, 0.6635, 0.6986, 0.6635, 0.6858, 0.6635, 0.6858, 0.6507, 0.6986, 0.6507, 0.6986, 0.6764, 0.6858, 0.6764, 0.6858, 0.6635, 0.6986, 0.6635, 0.6858, 0.6764, 0.673, 0.6764, 0.673, 0.6635, 0.6858, 0.6635, 0.6986, 0.6378, 0.6858, 0.6378, 0.6858, 0.625, 0.6986, 0.625, 0.6986, 0.6507, 0.6858, 0.6507, 0.6858, 0.6378, 0.6986, 0.6378, 0.6858, 0.6507, 0.673, 0.6507, 0.673, 0.6378, 0.6858, 0.6378, 0.7243, 0.6635, 0.7115, 0.6635, 0.7115, 0.6507, 0.7243, 0.6507, 0.7243, 0.6764, 0.7115, 0.6764, 0.7115, 0.6635, 0.7243, 0.6635, 0.7115, 0.6764, 0.6986, 0.6764, 0.6986, 0.6635, 0.7115, 0.6635, 0.75, 0.6635, 0.7372, 0.6635, 0.7372, 0.6507, 0.75, 0.6507, 0.75, 0.6764, 0.7372, 0.6764, 0.7372, 0.6635, 0.75, 0.6635, 0.7372, 0.6764, 0.7243, 0.6764, 0.7243, 0.6635, 0.7372, 0.6635, 0.75, 0.6378, 0.7372, 0.6378, 0.7372, 0.625, 0.75, 0.625, 0.75, 0.6507, 0.7372, 0.6507, 0.7372, 0.6378, 0.75, 0.6378, 0.7372, 0.6507, 0.7243, 0.6507, 0.7243, 0.6378, 0.7372, 0.6378, 0.7243, 0.7149, 0.7115, 0.7149, 0.7115, 0.702, 0.7243, 0.702, 0.7243, 0.7277, 0.7115, 0.7277, 0.7115, 0.7149, 0.7243, 0.7149, 0.7115, 0.7277, 0.6986, 0.7277, 0.6986, 0.7149, 0.7115, 0.7149, 0.75, 0.7149, 0.7372, 0.7149, 0.7372, 0.702, 0.75, 0.702, 0.75, 0.7277, 0.7372, 0.7277, 0.7372, 0.7149, 0.75, 0.7149, 0.7372, 0.7277, 0.7243, 0.7277, 0.7243, 0.7149, 0.7372, 0.7149, 0.75, 0.6892, 0.7372, 0.6892, 0.7372, 0.6764, 0.75, 0.6764, 0.75, 0.702, 0.7372, 0.702, 0.7372, 0.6892, 0.75, 0.6892, 0.7372, 0.702, 0.7243, 0.702, 0.7243, 0.6892, 0.7372, 0.6892, 0.673, 0.7149, 0.6601, 0.7149, 0.6601, 0.702, 0.673, 0.702, 0.673, 0.7277, 0.6601, 0.7277, 0.6601, 0.7149, 0.673, 0.7149, 0.6601, 0.7277, 0.6473, 0.7277, 0.6473, 0.7149, 0.6601, 0.7149, 0.6986, 0.7149, 0.6858, 0.7149, 0.6858, 0.702, 0.6986, 0.702, 0.6986, 0.7277, 0.6858, 0.7277, 0.6858, 0.7149, 0.6986, 0.7149, 0.6858, 0.7277, 0.673, 0.7277, 0.673, 0.7149, 0.6858, 0.7149, 0.6986, 0.6892, 0.6858, 0.6892, 0.6858, 0.6764, 0.6986, 0.6764, 0.6986, 0.702, 0.6858, 0.702, 0.6858, 0.6892, 0.6986, 0.6892, 0.6858, 0.702, 0.673, 0.702, 0.673, 0.6892, 0.6858, 0.6892, 0.827, 0.6635, 0.8142, 0.6635, 0.8142, 0.6507, 0.827, 0.6507, 0.827, 0.6764, 0.8142, 0.6764, 0.8142, 0.6635, 0.827, 0.6635, 0.8142, 0.6764, 0.8014, 0.6764, 0.8014, 0.6635, 0.8142, 0.6635, 0.8527, 0.6635, 0.8399, 0.6635, 0.8399, 0.6507, 0.8527, 0.6507, 0.8527, 0.6764, 0.8399, 0.6764, 0.8399, 0.6635, 0.8527, 0.6635, 0.8399, 0.6764, 0.827, 0.6764, 0.827, 0.6635, 0.8399, 0.6635, 0.8527, 0.6378, 0.8399, 0.6378, 0.8399, 0.625, 0.8527, 0.625, 0.8527, 0.6507, 0.8399, 0.6507, 0.8399, 0.6378, 0.8527, 0.6378, 0.8399, 0.6507, 0.827, 0.6507, 0.827, 0.6378, 0.8399, 0.6378, 0.827, 0.7149, 0.8142, 0.7149, 0.8142, 0.702, 0.827, 0.702, 0.827, 0.7277, 0.8142, 0.7277, 0.8142, 0.7149, 0.827, 0.7149, 0.8142, 0.7277, 0.8014, 0.7277, 0.8014, 0.7149, 0.8142, 0.7149, 0.8527, 0.7149, 0.8399, 0.7149, 0.8399, 0.702, 0.8527, 0.702, 0.8527, 0.7277, 0.8399, 0.7277, 0.8399, 0.7149, 0.8527, 0.7149, 0.8399, 0.7277, 0.827, 0.7277, 0.827, 0.7149, 0.8399, 0.7149, 0.8527, 0.6892, 0.8399, 0.6892, 0.8399, 0.6764, 0.8527, 0.6764, 0.8527, 0.702, 0.8399, 0.702, 0.8399, 0.6892, 0.8527, 0.6892, 0.8399, 0.702, 0.827, 0.702, 0.827, 0.6892, 0.8399, 0.6892, 0.7757, 0.7149, 0.7628, 0.7149, 0.7628, 0.702, 0.7757, 0.702, 0.7757, 0.7277, 0.7628, 0.7277, 0.7628, 0.7149, 0.7757, 0.7149, 0.7628, 0.7277, 0.75, 0.7277, 0.75, 0.7149, 0.7628, 0.7149, 0.8014, 0.7149, 0.7885, 0.7149, 0.7885, 0.702, 0.8014, 0.702, 0.8014, 0.7277, 0.7885, 0.7277, 0.7885, 0.7149, 0.8014, 0.7149, 0.7885, 0.7277, 0.7757, 0.7277, 0.7757, 0.7149, 0.7885, 0.7149, 0.8014, 0.6892, 0.7885, 0.6892, 0.7885, 0.6764, 0.8014, 0.6764, 0.8014, 0.702, 0.7885, 0.702, 0.7885, 0.6892, 0.8014, 0.6892, 0.7885, 0.702, 0.7757, 0.702, 0.7757, 0.6892, 0.7885, 0.6892, 0.827, 0.5608, 0.8142, 0.5608, 0.8142, 0.548, 0.827, 0.548, 0.827, 0.5736, 0.8142, 0.5736, 0.8142, 0.5608, 0.827, 0.5608, 0.8142, 0.5736, 0.8014, 0.5736, 0.8014, 0.5608, 0.8142, 0.5608, 0.8527, 0.5608, 0.8399, 0.5608, 0.8399, 0.548, 0.8527, 0.548, 0.8527, 0.5736, 0.8399, 0.5736, 0.8399, 0.5608, 0.8527, 0.5608, 0.8399, 0.5736, 0.827, 0.5736, 0.827, 0.5608, 0.8399, 0.5608, 0.8527, 0.5351, 0.8399, 0.5351, 0.8399, 0.5223, 0.8527, 0.5223, 0.8527, 0.548, 0.8399, 0.548, 0.8399, 0.5351, 0.8527, 0.5351, 0.8399, 0.548, 0.827, 0.548, 0.827, 0.5351, 0.8399, 0.5351, 0.827, 0.6122, 0.8142, 0.6122, 0.8142, 0.5993, 0.827, 0.5993, 0.827, 0.625, 0.8142, 0.625, 0.8142, 0.6122, 0.827, 0.6122, 0.8142, 0.625, 0.8014, 0.625, 0.8014, 0.6122, 0.8142, 0.6122, 0.8527, 0.6122, 0.8399, 0.6122, 0.8399, 0.5993, 0.8527, 0.5993, 0.8527, 0.625, 0.8399, 0.625, 0.8399, 0.6122, 0.8527, 0.6122, 0.8399, 0.625, 0.827, 0.625, 0.827, 0.6122, 0.8399, 0.6122, 0.8527, 0.5865, 0.8399, 0.5865, 0.8399, 0.5736, 0.8527, 0.5736, 0.8527, 0.5993, 0.8399, 0.5993, 0.8399, 0.5865, 0.8527, 0.5865, 0.8399, 0.5993, 0.827, 0.5993, 0.827, 0.5865, 0.8399, 0.5865, 0.7757, 0.6122, 0.7628, 0.6122, 0.7628, 0.5993, 0.7757, 0.5993, 0.7757, 0.625, 0.7628, 0.625, 0.7628, 0.6122, 0.7757, 0.6122, 0.7628, 0.625, 0.75, 0.625, 0.75, 0.6122, 0.7628, 0.6122, 0.8014, 0.6122, 0.7885, 0.6122, 0.7885, 0.5993, 0.8014, 0.5993, 0.8014, 0.625, 0.7885, 0.625, 0.7885, 0.6122, 0.8014, 0.6122, 0.7885, 0.625, 0.7757, 0.625, 0.7757, 0.6122, 0.7885, 0.6122, 0.8014, 0.5865, 0.7885, 0.5865, 0.7885, 0.5736, 0.8014, 0.5736, 0.8014, 0.5993, 0.7885, 0.5993, 0.7885, 0.5865, 0.8014, 0.5865, 0.7885, 0.5993, 0.7757, 0.5993, 0.7757, 0.5865, 0.7885, 0.5865, 0.7243, 0.5608, 0.7115, 0.5608, 0.7115, 0.548, 0.7243, 0.548, 0.7243, 0.5736, 0.7115, 0.5736, 0.7115, 0.5608, 0.7243, 0.5608, 0.7115, 0.5736, 0.6986, 0.5736, 0.6986, 0.5608, 0.7115, 0.5608, 0.75, 0.5608, 0.7372, 0.5608, 0.7372, 0.548, 0.75, 0.548, 0.75, 0.5736, 0.7372, 0.5736, 0.7372, 0.5608, 0.75, 0.5608, 0.7372, 0.5736, 0.7243, 0.5736, 0.7243, 0.5608, 0.7372, 0.5608, 0.75, 0.5351, 0.7372, 0.5351, 0.7372, 0.5223, 0.75, 0.5223, 0.75, 0.548, 0.7372, 0.548, 0.7372, 0.5351, 0.75, 0.5351, 0.7372, 0.548, 0.7243, 0.548, 0.7243, 0.5351, 0.7372, 0.5351, 0.7243, 0.6122, 0.7115, 0.6122, 0.7115, 0.5993, 0.7243, 0.5993, 0.7243, 0.625, 0.7115, 0.625, 0.7115, 0.6122, 0.7243, 0.6122, 0.7115, 0.625, 0.6986, 0.625, 0.6986, 0.6122, 0.7115, 0.6122, 0.75, 0.6122, 0.7372, 0.6122, 0.7372, 0.5993, 0.75, 0.5993, 0.75, 0.625, 0.7372, 0.625, 0.7372, 0.6122, 0.75, 0.6122, 0.7372, 0.625, 0.7243, 0.625, 0.7243, 0.6122, 0.7372, 0.6122, 0.75, 0.5865, 0.7372, 0.5865, 0.7372, 0.5736, 0.75, 0.5736, 0.75, 0.5993, 0.7372, 0.5993, 0.7372, 0.5865, 0.75, 0.5865, 0.7372, 0.5993, 0.7243, 0.5993, 0.7243, 0.5865, 0.7372, 0.5865, 0.673, 0.6122, 0.6601, 0.6122, 0.6601, 0.5993, 0.673, 0.5993, 0.673, 0.625, 0.6601, 0.625, 0.6601, 0.6122, 0.673, 0.6122, 0.6601, 0.625, 0.6473, 0.625, 0.6473, 0.6122, 0.6601, 0.6122, 0.6986, 0.6122, 0.6858, 0.6122, 0.6858, 0.5993, 0.6986, 0.5993, 0.6986, 0.625, 0.6858, 0.625, 0.6858, 0.6122, 0.6986, 0.6122, 0.6858, 0.625, 0.673, 0.625, 0.673, 0.6122, 0.6858, 0.6122, 0.6986, 0.5865, 0.6858, 0.5865, 0.6858, 0.5736, 0.6986, 0.5736, 0.6986, 0.5993, 0.6858, 0.5993, 0.6858, 0.5865, 0.6986, 0.5865, 0.6858, 0.5993, 0.673, 0.5993, 0.673, 0.5865, 0.6858, 0.5865, 0.673, 0.5865, 0.6601, 0.5865, 0.6601, 0.5736, 0.673, 0.5736, 0.673, 0.5993, 0.6601, 0.5993, 0.6601, 0.5865, 0.673, 0.5865, 0.6601, 0.5993, 0.6473, 0.5993, 0.6473, 0.5865, 0.6601, 0.5865, 0.7243, 0.5865, 0.7115, 0.5865, 0.7115, 0.5736, 0.7243, 0.5736, 0.7243, 0.5993, 0.7115, 0.5993, 0.7115, 0.5865, 0.7243, 0.5865, 0.7115, 0.5993, 0.6986, 0.5993, 0.6986, 0.5865, 0.7115, 0.5865, 0.7243, 0.5351, 0.7115, 0.5351, 0.7115, 0.5223, 0.7243, 0.5223, 0.7243, 0.548, 0.7115, 0.548, 0.7115, 0.5351, 0.7243, 0.5351, 0.7115, 0.548, 0.6986, 0.548, 0.6986, 0.5351, 0.7115, 0.5351, 0.7757, 0.5865, 0.7628, 0.5865, 0.7628, 0.5736, 0.7757, 0.5736, 0.7757, 0.5993, 0.7628, 0.5993, 0.7628, 0.5865, 0.7757, 0.5865, 0.7628, 0.5993, 0.75, 0.5993, 0.75, 0.5865, 0.7628, 0.5865, 0.827, 0.5865, 0.8142, 0.5865, 0.8142, 0.5736, 0.827, 0.5736, 0.827, 0.5993, 0.8142, 0.5993, 0.8142, 0.5865, 0.827, 0.5865, 0.8142, 0.5993, 0.8014, 0.5993, 0.8014, 0.5865, 0.8142, 0.5865, 0.827, 0.5351, 0.8142, 0.5351, 0.8142, 0.5223, 0.827, 0.5223, 0.827, 0.548, 0.8142, 0.548, 0.8142, 0.5351, 0.827, 0.5351, 0.8142, 0.548, 0.8014, 0.548, 0.8014, 0.5351, 0.8142, 0.5351, 0.7757, 0.6892, 0.7628, 0.6892, 0.7628, 0.6764, 0.7757, 0.6764, 0.7757, 0.702, 0.7628, 0.702, 0.7628, 0.6892, 0.7757, 0.6892, 0.7628, 0.702, 0.75, 0.702, 0.75, 0.6892, 0.7628, 0.6892, 0.827, 0.6892, 0.8142, 0.6892, 0.8142, 0.6764, 0.827, 0.6764, 0.827, 0.702, 0.8142, 0.702, 0.8142, 0.6892, 0.827, 0.6892, 0.8142, 0.702, 0.8014, 0.702, 0.8014, 0.6892, 0.8142, 0.6892, 0.827, 0.6378, 0.8142, 0.6378, 0.8142, 0.625, 0.827, 0.625, 0.827, 0.6507, 0.8142, 0.6507, 0.8142, 0.6378, 0.827, 0.6378, 0.8142, 0.6507, 0.8014, 0.6507, 0.8014, 0.6378, 0.8142, 0.6378, 0.673, 0.6892, 0.6601, 0.6892, 0.6601, 0.6764, 0.673, 0.6764, 0.673, 0.702, 0.6601, 0.702, 0.6601, 0.6892, 0.673, 0.6892, 0.6601, 0.702, 0.6473, 0.702, 0.6473, 0.6892, 0.6601, 0.6892, 0.7243, 0.6892, 0.7115, 0.6892, 0.7115, 0.6764, 0.7243, 0.6764, 0.7243, 0.702, 0.7115, 0.702, 0.7115, 0.6892, 0.7243, 0.6892, 0.7115, 0.702, 0.6986, 0.702, 0.6986, 0.6892, 0.7115, 0.6892, 0.7243, 0.6378, 0.7115, 0.6378, 0.7115, 0.625, 0.7243, 0.625, 0.7243, 0.6507, 0.7115, 0.6507, 0.7115, 0.6378, 0.7243, 0.6378, 0.7115, 0.6507, 0.6986, 0.6507, 0.6986, 0.6378, 0.7115, 0.6378, 0.673, 0.6378, 0.6601, 0.6378, 0.6601, 0.625, 0.673, 0.625, 0.673, 0.6507, 0.6601, 0.6507, 0.6601, 0.6378, 0.673, 0.6378, 0.6601, 0.6507, 0.6473, 0.6507, 0.6473, 0.6378, 0.6601, 0.6378, 0.7757, 0.6378, 0.7628, 0.6378, 0.7628, 0.625, 0.7757, 0.625, 0.7757, 0.6507, 0.7628, 0.6507, 0.7628, 0.6378, 0.7757, 0.6378, 0.7628, 0.6507, 0.75, 0.6507, 0.75, 0.6378, 0.7628, 0.6378, 0.7757, 0.5351, 0.7628, 0.5351, 0.7628, 0.5223, 0.7757, 0.5223, 0.7757, 0.548, 0.7628, 0.548, 0.7628, 0.5351, 0.7757, 0.5351, 0.7628, 0.548, 0.75, 0.548, 0.75, 0.5351, 0.7628, 0.5351, 0.673, 0.5351, 0.6601, 0.5351, 0.6601, 0.5223, 0.673, 0.5223, 0.673, 0.548, 0.6601, 0.548, 0.6601, 0.5351, 0.673, 0.5351, 0.6601, 0.548, 0.6473, 0.548, 0.6473, 0.5351, 0.6601, 0.5351])
me_cube.materials.append(mat_material)
me_cube.materials.append(mat_material_001)
me_cube.use_mirror_vertex_groups = False
me_cube.update()

# ---- objects
ob_cube = bpy.data.objects.new('Cube', me_cube)

# ---- transforms, parenting, visibility, modifiers, constraints
ob_cube.location = (-5.981e-05, 2.016e-05, 0.03128)
ob_cube.scale = (1.0, 1.0, 0.08876)
ob_cube.lock_rotations_4d = False
ob_cube.empty_display_type = 'ARROWS'
ob_cube.lineart.crease_threshold = 0.0

# ---- collection membership
col_collection.objects.link(ob_cube)

# ---- scene / render settings (as saved in the file)
scene.frame_start = 1; scene.frame_end = 250; scene.frame_set(1)
scene.render.engine = 'BLENDER_EEVEE_NEXT'
scene.render.bake_bias = 0.0
scene.render.bake_samples = 0
scene.cycles.sampling_pattern = 'TABULATED_SOBOL'
scene.eevee.use_volume_custom_range = False
bpy.context.view_layer.update()

# ---- added for rendering (the .blend has no active camera and no usable light): camera, sun
cam_auto = bpy.data.cameras.new('AutoCamera')
cam_auto.lens = 50.0
cam_auto.sensor_width = 36.0
cam_auto.clip_end = 1000.0
ob_auto_camera = bpy.data.objects.new('AutoCamera', cam_auto)
scene.collection.objects.link(ob_auto_camera)
ob_auto_camera.location = (2.62522, -3.15033, 2.13997)
ob_auto_camera.rotation_euler = (1.09748, -7.21219e-08, 0.694738)
scene.camera = ob_auto_camera
light_auto_sun = bpy.data.lights.new('AutoSun', 'SUN')
light_auto_sun.energy = 3.0
light_auto_sun.angle = 0.0523599
ob_auto_sun = bpy.data.objects.new('AutoSun', light_auto_sun)
scene.collection.objects.link(ob_auto_sun)
ob_auto_sun.rotation_euler = (0.872665, 0.174533, 0.523599)
bpy.context.view_layer.update()
